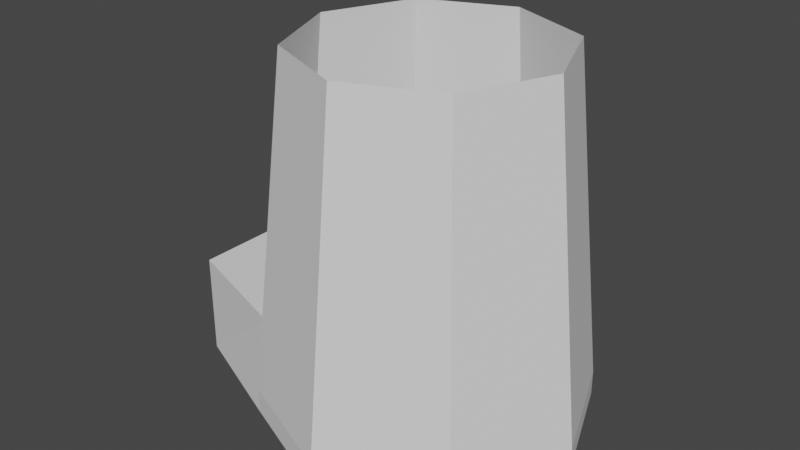 # Source: Link_Base.blend  (saved by Blender 2.82.7; exported with 4.5.12 LTS)
import bpy
from mathutils import Matrix  # noqa: F401  (used for matrix-valued properties, if any)

bpy.ops.wm.read_factory_settings(use_empty=True)
scene = bpy.context.scene
scene.name = 'Scene'

# ---- collections
col_collection = bpy.data.collections.new('Collection'); scene.collection.children.link(col_collection)

# ---- world
world_world = bpy.data.worlds.new('World'); scene.world = world_world
world_world.use_nodes = True; world_world.node_tree.nodes.clear()
_N = world_world.node_tree.nodes; _L = world_world.node_tree.links
n0 = _N.new('ShaderNodeOutputWorld'); n0.name = 'World Output'; n0.location = (300, 300)
n1 = _N.new('ShaderNodeBackground'); n1.name = 'Background'; n1.location = (10, 300)
n1.inputs[0].default_value = (0.05088, 0.05088, 0.05088, 1.0)
_L.new(n1.outputs[0], n0.inputs[0])
n0.is_active_output = True
world_world.color = (0.05088, 0.05088, 0.05088)
world_world.use_sun_shadow = False
world_world.sun_shadow_jitter_overblur = 0.0

# ---- meshes
me_link_base = bpy.data.meshes.new('Link Base')
me_link_base.from_pydata([(-0.04436, -0.04619, 0.044), (-0.04436, 0.04631, 0.044), (-0.09873, -0.0275, 0.0), (-0.09873, -0.0275, 0.044), (-0.09873, 0.0275, 0.044), (-0.09873, 0.0275, 0.0), (-1.119e-07, 0.05406, 0.1553), (-0.03822, 0.03822, 0.1553), (-0.05406, 2.737e-07, 0.1553), (-0.03822, -0.03822, 0.1553), (-9.427e-08, -0.05406, 0.1553), (0.03822, -0.03822, 0.1553), (0.05406, 3.218e-07, 0.1553), (0.03822, 0.03822, 0.1553), (-1.088e-07, 0.06909, 0.01081), (-0.04885, 0.04885, 0.01081), (-0.06909, 2.71e-07, 0.01081), (-0.04885, -0.04885, 0.01081), (-8.63e-08, -0.06909, 0.01081), (0.04885, -0.04885, 0.01081), (0.06909, 3.325e-07, 0.01081), (0.04885, 0.04885, 0.01081), (-1.088e-07, 0.06909, -1.655e-05), (-0.04885, 0.04885, -1.655e-05), (-0.04885, -0.04885, -1.655e-05), (-8.63e-08, -0.06909, -1.655e-05), (0.04885, -0.04885, -1.655e-05), (0.06909, 3.325e-07, -1.655e-05), (0.04885, 0.04885, -1.655e-05)], [], [(2, 3, 4, 5), (4, 3, 0, 1), (23, 5, 4, 1), (13, 12, 20, 21), (7, 6, 14, 15), (9, 8, 16, 17), (11, 10, 18, 19), (12, 11, 19, 20), (6, 13, 21, 14), (8, 7, 15, 16), (10, 9, 17, 18), (19, 18, 25, 26), (20, 19, 26, 27), (14, 21, 28, 22), (18, 17, 24, 25), (21, 20, 27, 28), (15, 14, 22, 23), (2, 24, 0, 3)])
_uv = me_link_base.uv_layers.new(name='UVMap')
_uv.uv.foreach_set('vector', [0.0, 0.0, 0.0, 0.0, 0.0, 0.0, 0.0, 0.0, 0.0, 0.0, 0.0, 0.0, 0.0, 0.0, 0.0, 0.0, 0.0, 0.0, 0.0, 0.0, 0.0, 0.0, 0.0, 0.0, 0.0, 0.0, 0.0, 0.0, 0.0, 0.0, 0.0, 0.0, 0.0, 0.0, 0.0, 0.0, 0.0, 0.0, 0.0, 0.0, 0.0, 0.0, 0.0, 0.0, 0.0, 0.0, 0.0, 0.0, 0.0, 0.0, 0.0, 0.0, 0.0, 0.0, 0.0, 0.0, 0.0, 0.0, 0.0, 0.0, 0.0, 0.0, 0.0, 0.0, 0.0, 0.0, 0.0, 0.0, 0.0, 0.0, 0.0, 0.0, 0.0, 0.0, 0.0, 0.0, 0.0, 0.0, 0.0, 0.0, 0.0, 0.0, 0.0, 0.0, 0.0, 0.0, 0.0, 0.0, 0.0, 0.0, 0.0, 0.0, 0.0, 0.0, 0.0, 0.0, 0.0, 0.0, 0.0, 0.0, 0.0, 0.0, 0.0, 0.0, 0.0, 0.0, 0.0, 0.0, 0.0, 0.0, 0.0, 0.0, 0.0, 0.0, 0.0, 0.0, 0.0, 0.0, 0.0, 0.0, 0.0, 0.0, 0.0, 0.0, 0.0, 0.0, 0.0, 0.0, 0.0, 0.0, 0.0, 0.0, 0.0, 0.0, 0.0, 0.0, 0.0, 0.0, 0.0, 0.0, 0.0, 0.0, 0.0, 0.0])
me_link_base.use_remesh_fix_poles = True
me_link_base.use_remesh_preserve_attributes = False
me_link_base.use_mirror_vertex_groups = False
me_link_base.update()

# ---- objects
ob_link_base = bpy.data.objects.new('Link Base', me_link_base)

# ---- transforms, parenting, visibility, modifiers, constraints
ob_link_base.location = (0.0, 0.0, 0.0)
ob_link_base.lineart.crease_threshold = 0.0

# ---- collection membership
col_collection.objects.link(ob_link_base)

# ---- scene / render settings (as saved in the file)
scene.frame_start = 1; scene.frame_end = 250; scene.frame_set(15)
scene.render.engine = 'BLENDER_EEVEE_NEXT'
scene.cycles.use_denoising = False
scene.cycles.samples = 128
scene.cycles.sampling_pattern = 'TABULATED_SOBOL'
scene.cycles.use_adaptive_sampling = False
scene.cycles.use_light_tree = False
scene.view_settings.view_transform = 'Filmic'
bpy.context.view_layer.update()

# ---- added for rendering (the .blend has no active camera and no usable light): camera, sun
cam_auto = bpy.data.cameras.new('AutoCamera')
cam_auto.lens = 50.0
cam_auto.sensor_width = 36.0
cam_auto.clip_end = 1000.0
ob_auto_camera = bpy.data.objects.new('AutoCamera', cam_auto)
scene.collection.objects.link(ob_auto_camera)
ob_auto_camera.location = (0.232341, -0.296595, 0.275349)
ob_auto_camera.rotation_euler = (1.09748, -7.21219e-08, 0.694738)
scene.camera = ob_auto_camera
light_auto_sun = bpy.data.lights.new('AutoSun', 'SUN')
light_auto_sun.energy = 3.0
light_auto_sun.angle = 0.0523599
ob_auto_sun = bpy.data.objects.new('AutoSun', light_auto_sun)
scene.collection.objects.link(ob_auto_sun)
ob_auto_sun.rotation_euler = (0.872665, 0.174533, 0.523599)
bpy.context.view_layer.update()
